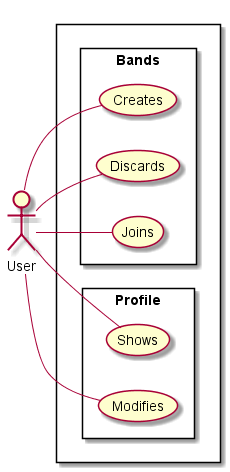

The diagram above was rendered by PlantUML. Its source (embedded in the PNG):
@startuml Use-Case User

left to right direction
skinparam packageStyle rectangle
skinparam Monochrome false
scale 1
actor User

rectangle {
    rectangle Bands{
        User -- (Creates)
        User -- (Discards)
        User -- (Joins)
    }
    rectangle Profile{
        User -- (Shows)
        User -- (Modifies)
    }
}
@enduml